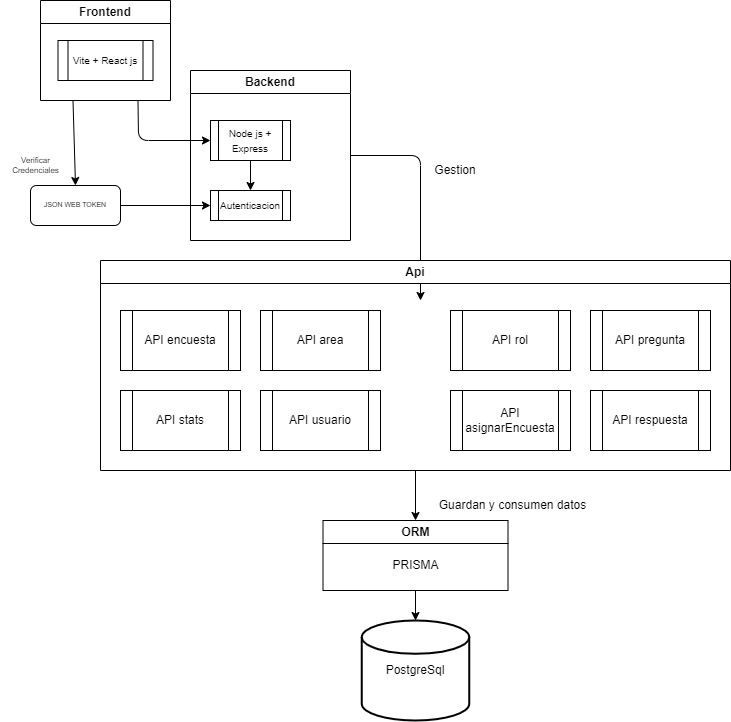

The diagram above was exported from draw.io. Its source (the exported page's mxGraphModel, read from the mxfile embedded in the PNG):
<mxGraphModel dx="1659" dy="751" grid="1" gridSize="10" guides="1" tooltips="1" connect="1" arrows="1" fold="1" page="1" pageScale="1" pageWidth="850" pageHeight="1100" math="0" shadow="0">
  <root>
    <mxCell id="0" />
    <mxCell id="1" parent="0" />
    <mxCell id="12" style="edgeStyle=none;html=1;entryX=0.5;entryY=0;entryDx=0;entryDy=0;fontSize=7;exitX=0.25;exitY=1;exitDx=0;exitDy=0;" parent="1" target="10" edge="1" source="3">
      <mxGeometry relative="1" as="geometry">
        <mxPoint x="105" y="100" as="sourcePoint" />
        <Array as="points" />
      </mxGeometry>
    </mxCell>
    <mxCell id="16" style="edgeStyle=none;html=1;entryX=0;entryY=0.5;entryDx=0;entryDy=0;fontSize=7;exitX=0.75;exitY=1;exitDx=0;exitDy=0;" parent="1" source="3" target="8" edge="1">
      <mxGeometry relative="1" as="geometry">
        <Array as="points">
          <mxPoint x="168" y="160" />
        </Array>
        <mxPoint x="150" y="120" as="sourcePoint" />
      </mxGeometry>
    </mxCell>
    <mxCell id="3" value="Frontend" style="swimlane;whiteSpace=wrap;html=1;" parent="1" vertex="1">
      <mxGeometry x="70" y="20" width="130" height="100" as="geometry" />
    </mxCell>
    <mxCell id="5" value="&lt;font style=&quot;font-size: 10px;&quot;&gt;Vite + React js&lt;/font&gt;" style="shape=process;whiteSpace=wrap;html=1;backgroundOutline=1;" parent="3" vertex="1">
      <mxGeometry x="17.5" y="40" width="95" height="40" as="geometry" />
    </mxCell>
    <mxCell id="29" style="edgeStyle=none;html=1;exitX=1;exitY=0.5;exitDx=0;exitDy=0;" parent="1" source="7" edge="1">
      <mxGeometry relative="1" as="geometry">
        <Array as="points">
          <mxPoint x="450" y="175" />
        </Array>
        <mxPoint x="450" y="320" as="targetPoint" />
      </mxGeometry>
    </mxCell>
    <mxCell id="7" value="Backend" style="swimlane;whiteSpace=wrap;html=1;startSize=23;" parent="1" vertex="1">
      <mxGeometry x="220" y="90" width="160" height="170" as="geometry" />
    </mxCell>
    <mxCell id="8" value="&lt;font style=&quot;font-size: 10px;&quot;&gt;Node js + Express&lt;/font&gt;" style="shape=process;whiteSpace=wrap;html=1;backgroundOutline=1;" parent="7" vertex="1">
      <mxGeometry x="20" y="50" width="80" height="40" as="geometry" />
    </mxCell>
    <mxCell id="21" style="edgeStyle=none;html=1;fontSize=10;endArrow=none;endFill=0;startArrow=classic;startFill=1;" parent="7" source="14" edge="1">
      <mxGeometry relative="1" as="geometry">
        <mxPoint x="60" y="90" as="targetPoint" />
      </mxGeometry>
    </mxCell>
    <mxCell id="14" value="&lt;font style=&quot;font-size: 10px;&quot;&gt;Autenticacion&lt;/font&gt;" style="shape=process;whiteSpace=wrap;html=1;backgroundOutline=1;" parent="7" vertex="1">
      <mxGeometry x="20" y="120" width="80" height="30" as="geometry" />
    </mxCell>
    <mxCell id="15" style="edgeStyle=none;html=1;exitX=1;exitY=0.5;exitDx=0;exitDy=0;fontSize=7;entryX=0;entryY=0.5;entryDx=0;entryDy=0;" parent="1" source="10" target="14" edge="1">
      <mxGeometry relative="1" as="geometry">
        <mxPoint x="560" y="240" as="targetPoint" />
        <Array as="points" />
      </mxGeometry>
    </mxCell>
    <mxCell id="10" value="JSON WEB TOKEN" style="rounded=1;whiteSpace=wrap;html=1;fontSize=7;" parent="1" vertex="1">
      <mxGeometry x="60" y="205" width="90" height="40" as="geometry" />
    </mxCell>
    <mxCell id="20" value="Verificar&lt;br&gt;Credenciales" style="text;html=1;align=center;verticalAlign=middle;resizable=0;points=[];autosize=1;strokeColor=none;fillColor=none;fontSize=8;" parent="1" vertex="1">
      <mxGeometry x="30" y="170" width="70" height="30" as="geometry" />
    </mxCell>
    <mxCell id="45" style="edgeStyle=none;html=1;entryX=0.5;entryY=0;entryDx=0;entryDy=0;" edge="1" parent="1" source="23" target="42">
      <mxGeometry relative="1" as="geometry" />
    </mxCell>
    <mxCell id="23" value="Api" style="swimlane;whiteSpace=wrap;html=1;" parent="1" vertex="1">
      <mxGeometry x="130" y="280" width="630" height="210" as="geometry" />
    </mxCell>
    <mxCell id="33" value="API encuesta" style="shape=process;whiteSpace=wrap;html=1;backgroundOutline=1;" vertex="1" parent="23">
      <mxGeometry x="20" y="50" width="120" height="60" as="geometry" />
    </mxCell>
    <mxCell id="34" value="API area" style="shape=process;whiteSpace=wrap;html=1;backgroundOutline=1;" vertex="1" parent="23">
      <mxGeometry x="160" y="50" width="120" height="60" as="geometry" />
    </mxCell>
    <mxCell id="35" value="API stats" style="shape=process;whiteSpace=wrap;html=1;backgroundOutline=1;" vertex="1" parent="23">
      <mxGeometry x="20" y="130" width="120" height="60" as="geometry" />
    </mxCell>
    <mxCell id="36" value="API pregunta" style="shape=process;whiteSpace=wrap;html=1;backgroundOutline=1;" vertex="1" parent="23">
      <mxGeometry x="490" y="50" width="120" height="60" as="geometry" />
    </mxCell>
    <mxCell id="37" value="API rol" style="shape=process;whiteSpace=wrap;html=1;backgroundOutline=1;" vertex="1" parent="23">
      <mxGeometry x="350" y="50" width="120" height="60" as="geometry" />
    </mxCell>
    <mxCell id="38" value="API usuario" style="shape=process;whiteSpace=wrap;html=1;backgroundOutline=1;" vertex="1" parent="23">
      <mxGeometry x="160" y="130" width="120" height="60" as="geometry" />
    </mxCell>
    <mxCell id="39" value="API asignarEncuesta" style="shape=process;whiteSpace=wrap;html=1;backgroundOutline=1;" vertex="1" parent="23">
      <mxGeometry x="350" y="130" width="120" height="60" as="geometry" />
    </mxCell>
    <mxCell id="40" value="API respuesta" style="shape=process;whiteSpace=wrap;html=1;backgroundOutline=1;" vertex="1" parent="23">
      <mxGeometry x="490" y="130" width="120" height="60" as="geometry" />
    </mxCell>
    <mxCell id="27" value="Gestion" style="text;html=1;strokeColor=none;fillColor=none;align=center;verticalAlign=middle;whiteSpace=wrap;rounded=0;" parent="1" vertex="1">
      <mxGeometry x="455" y="175" width="60" height="30" as="geometry" />
    </mxCell>
    <mxCell id="47" style="edgeStyle=none;html=1;exitX=0.5;exitY=1;exitDx=0;exitDy=0;" edge="1" parent="1" source="42" target="46">
      <mxGeometry relative="1" as="geometry" />
    </mxCell>
    <mxCell id="42" value="ORM" style="swimlane;whiteSpace=wrap;html=1;startSize=23;" vertex="1" parent="1">
      <mxGeometry x="352.5" y="540" width="185" height="70" as="geometry" />
    </mxCell>
    <mxCell id="44" value="PRISMA" style="text;html=1;align=center;verticalAlign=middle;resizable=0;points=[];autosize=1;strokeColor=none;fillColor=none;" vertex="1" parent="42">
      <mxGeometry x="57.5" y="30" width="70" height="30" as="geometry" />
    </mxCell>
    <mxCell id="46" value="PostgreSql" style="strokeWidth=2;html=1;shape=mxgraph.flowchart.database;whiteSpace=wrap;" vertex="1" parent="1">
      <mxGeometry x="391.25" y="640" width="107.5" height="100" as="geometry" />
    </mxCell>
    <mxCell id="48" value="Guardan y consumen datos" style="text;html=1;strokeColor=none;fillColor=none;align=center;verticalAlign=middle;whiteSpace=wrap;rounded=0;" vertex="1" parent="1">
      <mxGeometry x="450" y="510" width="185" height="30" as="geometry" />
    </mxCell>
  </root>
</mxGraphModel>